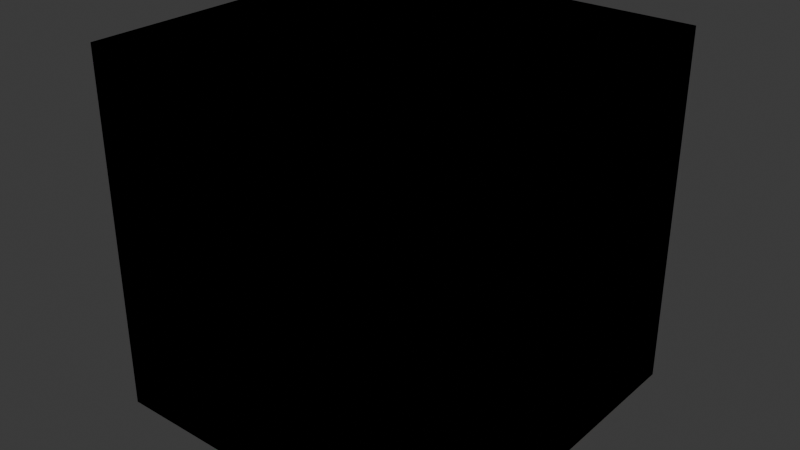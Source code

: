 # Source: voxels.blend  (saved by Blender 4.5.90; exported with 4.5.12 LTS)
import bpy
from mathutils import Matrix  # noqa: F401  (used for matrix-valued properties, if any)

bpy.ops.wm.read_factory_settings(use_empty=True)
scene = bpy.context.scene
scene.name = 'Scene'

# ---- collections
col_grass = bpy.data.collections.new('Grass'); scene.collection.children.link(col_grass)
col_wood = bpy.data.collections.new('Wood'); scene.collection.children.link(col_wood)
col_water = bpy.data.collections.new('Water'); scene.collection.children.link(col_water)
col_rock = bpy.data.collections.new('Rock'); scene.collection.children.link(col_rock)

# ---- images (referenced by path relative to the original .blend; pixels are not part of the script)
import os
ASSET_DIR = os.environ.get("B2B_ASSET_DIR", "")  # directory of the original .blend (textures are referenced by path, not embedded)
HERE = os.path.dirname(os.path.abspath(__file__))  # packed textures are extracted next to this script under _unpacked/

def load_image(name, relpath, width, height, colorspace="sRGB"):
    """Load a texture the original file referenced (path relative to the .blend, or extracted next to this script)."""
    p = next((c for c in (os.path.join(HERE, relpath), os.path.join(ASSET_DIR, relpath)) if relpath and os.path.exists(c)), "")
    if p:
        img = bpy.data.images.load(p, check_existing=True)
        img.name = name
    else:  # same state as the original file: an image datablock whose file is absent (Cycles renders it pink)
        img = bpy.data.images.new(name, width, height)
        img.source = "FILE"
        img.filepath = "//" + (relpath or name)
    img.colorspace_settings.name = colorspace
    return img
img_grass_tile_png_001 = load_image('grass_tile.png.001', 'grass_tile.png', 1024, 1024, 'sRGB')
img_wood_tile_png_001 = load_image('wood_tile.png.001', 'wood_tile.png', 1024, 1024, 'sRGB')
img_water_tile_png = load_image('water_tile.png', 'water_tile.png', 1024, 1024, 'sRGB')
img_rock_tile_png = load_image('rock_tile.png', 'rock_tile.png', 1024, 1024, 'sRGB')

# ---- materials (node trees are filled in below, after node groups)
mat_grass = bpy.data.materials.new('Grass')
mat_grass.alpha_threshold = 0.0
mat_grass.roughness = 0.5
mat_grass.line_color = (0.0, 0.0, 0.0, 1.0)
mat_wood = bpy.data.materials.new('Wood')
mat_wood.alpha_threshold = 0.0
mat_wood.roughness = 0.5
mat_wood.line_color = (0.0, 0.0, 0.0, 1.0)
mat_water = bpy.data.materials.new('Water')
mat_water.alpha_threshold = 0.0
mat_water.roughness = 0.5
mat_water.line_color = (0.0, 0.0, 0.0, 1.0)
mat_rock = bpy.data.materials.new('Rock')
mat_rock.alpha_threshold = 0.0
mat_rock.roughness = 0.5
mat_rock.line_color = (0.0, 0.0, 0.0, 1.0)

# ---- material node trees
mat_grass.use_nodes = True; mat_grass.node_tree.nodes.clear()
_N = mat_grass.node_tree.nodes; _L = mat_grass.node_tree.links
n0 = _N.new('ShaderNodeOutputMaterial'); n0.name = 'Material Output'; n0.location = (200, 100)
n1 = _N.new('ShaderNodeBsdfPrincipled'); n1.name = 'Principled BSDF'; n1.location = (-200, 100)
n1.inputs[3].default_value = 1.45
n2 = _N.new('ShaderNodeTexImage'); n2.name = 'Textura de imagem'; n2.location = (-490, 80)
n2.image = img_grass_tile_png_001
_L.new(n1.outputs[0], n0.inputs[0])
_L.new(n2.outputs[0], n1.inputs[0])
n0.is_active_output = True
mat_wood.use_nodes = True; mat_wood.node_tree.nodes.clear()
_N = mat_wood.node_tree.nodes; _L = mat_wood.node_tree.links
n0 = _N.new('ShaderNodeOutputMaterial'); n0.name = 'Material Output'; n0.location = (200, 100)
n1 = _N.new('ShaderNodeBsdfPrincipled'); n1.name = 'Principled BSDF'; n1.location = (-200, 100)
n1.inputs[3].default_value = 1.45
n2 = _N.new('ShaderNodeTexImage'); n2.name = 'Textura de imagem'; n2.location = (-490, 80)
n2.image = img_wood_tile_png_001
_L.new(n1.outputs[0], n0.inputs[0])
_L.new(n2.outputs[0], n1.inputs[0])
n0.is_active_output = True
mat_water.use_nodes = True; mat_water.node_tree.nodes.clear()
_N = mat_water.node_tree.nodes; _L = mat_water.node_tree.links
n0 = _N.new('ShaderNodeOutputMaterial'); n0.name = 'Material Output'; n0.location = (200, 100)
n1 = _N.new('ShaderNodeBsdfPrincipled'); n1.name = 'Principled BSDF'; n1.location = (-200, 100)
n1.inputs[3].default_value = 1.45
n2 = _N.new('ShaderNodeTexImage'); n2.name = 'Textura de imagem'; n2.location = (-490, 80)
n2.image = img_water_tile_png
_L.new(n1.outputs[0], n0.inputs[0])
_L.new(n2.outputs[0], n1.inputs[0])
n0.is_active_output = True
mat_rock.use_nodes = True; mat_rock.node_tree.nodes.clear()
_N = mat_rock.node_tree.nodes; _L = mat_rock.node_tree.links
n0 = _N.new('ShaderNodeOutputMaterial'); n0.name = 'Material Output'; n0.location = (200, 100)
n1 = _N.new('ShaderNodeBsdfPrincipled'); n1.name = 'Principled BSDF'; n1.location = (-200, 100)
n1.inputs[3].default_value = 1.45
n2 = _N.new('ShaderNodeTexImage'); n2.name = 'Textura de imagem'; n2.location = (-490, 80)
n2.image = img_rock_tile_png
_L.new(n1.outputs[0], n0.inputs[0])
_L.new(n2.outputs[0], n1.inputs[0])
n0.is_active_output = True

# ---- world
world_world = bpy.data.worlds.new('World'); scene.world = world_world
world_world.use_nodes = True; world_world.node_tree.nodes.clear()
_N = world_world.node_tree.nodes; _L = world_world.node_tree.links
n0 = _N.new('ShaderNodeOutputWorld'); n0.name = 'World Output'; n0.location = (200, 100)
n1 = _N.new('ShaderNodeBackground'); n1.name = 'Background'; n1.location = (-200, 100)
n1.inputs[0].default_value = (0.05088, 0.05088, 0.05088, 1.0)
_L.new(n1.outputs[0], n0.inputs[0])
n0.is_active_output = True
world_world.color = (0.05088, 0.05088, 0.05088)
world_world.sun_shadow_jitter_overblur = 0.0

# ---- meshes
me_grass = bpy.data.meshes.new('Grass')
me_grass.from_pydata([(-1.0, -1.0, -1.0), (-1.0, -1.0, 1.0), (-1.0, 1.0, -1.0), (-1.0, 1.0, 1.0), (1.0, -1.0, -1.0), (1.0, -1.0, 1.0), (1.0, 1.0, -1.0), (1.0, 1.0, 1.0)], [], [(0, 1, 3, 2), (2, 3, 7, 6), (6, 7, 5, 4), (4, 5, 1, 0), (2, 6, 4, 0), (7, 3, 1, 5)])
_uv = me_grass.uv_layers.new(name='Mapa UV')
_uv.uv.foreach_set('vector', [-2.98e-08, 0.5, 0.3333, 0.5, 0.3333, 0.75, -4.47e-08, 0.75, 0.3333, 1.0, 0.3333, 0.75, 0.6667, 0.75, 0.6667, 1.0, 1.0, 0.75, 0.6667, 0.75, 0.6667, 0.5, 1.0, 0.5, 0.666, 0.2505, 0.666, 0.4995, 0.334, 0.4995, 0.334, 0.2505, 0.3333, 0.25, 0.6667, 0.25, 0.6667, 0.0, 0.3333, 0.0, 0.6667, 0.75, 0.3333, 0.75, 0.3333, 0.5, 0.6667, 0.5])
me_grass.materials.append(mat_grass)
me_grass.update()
me_grassbottombend = bpy.data.meshes.new('GrassBottomBend')
me_grassbottombend.from_pydata([(-1.0, 1.0, -1.0), (-1.0, 1.0, 1.0), (1.0, -1.0, -1.0), (1.0, -1.0, 1.0), (1.0, 1.0, -1.0), (1.0, 1.0, 1.0), (-0.5, -1.0, -1.0), (-1.0, -0.5, -1.0), (-0.6913, -0.9619, -1.0), (-0.8536, -0.8536, -1.0), (-0.9619, -0.6913, -1.0), (-1.0, -0.5, 1.0), (-0.5, -1.0, 1.0), (-0.9619, -0.6913, 1.0), (-0.8536, -0.8536, 1.0), (-0.6913, -0.9619, 1.0)], [], [(0, 1, 5, 4), (4, 5, 3, 2), (6, 12, 15, 8), (8, 15, 14, 9), (9, 14, 13, 10), (10, 13, 11, 7), (0, 4, 2, 6, 8, 9, 10, 7), (7, 11, 1, 0), (2, 3, 12, 6), (5, 1, 11, 13, 14, 15, 12, 3)])
me_grassbottombend.polygons.foreach_set('use_smooth', [0, 0, 1, 1, 1, 1, 0, 0, 0, 0])
_uv = me_grassbottombend.uv_layers.new(name='Mapa UV')
_uv.uv.foreach_set('vector', [0.3333, 1.0, 0.3333, 0.75, 0.6667, 0.75, 0.6667, 1.0, 1.0, 0.75, 0.6667, 0.75, 0.6667, 0.5, 1.0, 0.5, 0.417, 0.2505, 0.417, 0.4995, 0.3852, 0.4995, 0.3852, 0.2505, 0.3852, 0.2505, 0.3852, 0.4995, 0.334, 0.4995, 0.334, 0.2505, -2.98e-08, 0.5, 0.3555, 0.5167, 0.3386, 0.5386, -3.21e-08, 0.5386, -3.21e-08, 0.5386, 0.3386, 0.5386, 0.3333, 0.5625, -3.353e-08, 0.5625, 0.3333, 0.25, 0.6667, 0.25, 0.6667, 0.0, 0.4167, 0.0, 0.3848, 0.004758, 0.3577, 0.01831, 0.3397, 0.03858, 0.3333, 0.0625, -3.353e-08, 0.5625, 0.3333, 0.5625, 0.3333, 0.75, -4.47e-08, 0.75, 0.666, 0.2505, 0.666, 0.4995, 0.417, 0.4995, 0.417, 0.2505, 0.6667, 0.75, 0.3333, 0.75, 0.3333, 0.5625, 0.3386, 0.5386, 0.3555, 0.5167, 0.3848, 0.5048, 0.4167, 0.5, 0.6667, 0.5])
me_grassbottombend.materials.append(mat_grass)
me_grassbottombend.update()
me_grassdoublebend = bpy.data.meshes.new('GrassDoubleBend')
me_grassdoublebend.from_pydata([(1.0, -1.0, -1.0), (1.0, -1.0, 1.0), (1.0, 1.0, -1.0), (1.0, 1.0, 1.0), (-0.5, -1.0, -1.0), (-1.0, -0.5, -1.0), (-0.6913, -0.9619, -1.0), (-0.8536, -0.8536, -1.0), (-0.9619, -0.6913, -1.0), (-1.0, -0.5, 1.0), (-0.5, -1.0, 1.0), (-0.9619, -0.6913, 1.0), (-0.8536, -0.8536, 1.0), (-0.6913, -0.9619, 1.0), (-1.0, 0.5, -1.0), (-0.5, 1.0, -1.0), (-0.9619, 0.6913, -1.0), (-0.8536, 0.8536, -1.0), (-0.6913, 0.9619, -1.0), (-0.5, 1.0, 1.0), (-1.0, 0.5, 1.0), (-0.6913, 0.9619, 1.0), (-0.8536, 0.8536, 1.0), (-0.9619, 0.6913, 1.0)], [], [(2, 3, 1, 0), (4, 10, 13, 6), (6, 13, 12, 7), (7, 12, 11, 8), (8, 11, 9, 5), (0, 1, 10, 4), (19, 15, 18, 21), (21, 18, 17, 22), (22, 17, 16, 23), (23, 16, 14, 20), (5, 9, 20, 14), (15, 19, 3, 2), (14, 16, 17, 18, 15, 2, 0, 4, 6, 7, 8, 5), (3, 19, 21, 22, 23, 20, 9, 11, 12, 13, 10, 1)])
me_grassdoublebend.polygons.foreach_set('use_smooth', [0, 1, 1, 1, 1, 0, 1, 1, 1, 1, 0, 0, 0, 0])
_uv = me_grassdoublebend.uv_layers.new(name='Mapa UV')
_uv.uv.foreach_set('vector', [1.0, 0.75, 0.6667, 0.75, 0.6667, 0.5, 1.0, 0.5, 0.417, 0.2505, 0.417, 0.4995, 0.3852, 0.4995, 0.3852, 0.2505, 0.3852, 0.2505, 0.3852, 0.4995, 0.334, 0.4995, 0.334, 0.2505, -2.98e-08, 0.5, 0.3555, 0.5167, 0.3386, 0.5386, -3.21e-08, 0.5386, -3.21e-08, 0.5386, 0.3386, 0.5386, 0.3333, 0.5625, -3.353e-08, 0.5625, 0.666, 0.2505, 0.666, 0.4995, 0.417, 0.4995, 0.417, 0.2505, 0.4167, 0.75, 0.4167, 1.0, 0.3848, 1.0, 0.3848, 0.746, 0.3848, 0.746, 0.3848, 1.0, 0.3333, 1.0, 0.3537, 0.7348, 0.3537, 0.7348, -4.47e-08, 0.75, -4.24e-08, 0.7114, 0.3386, 0.7114, 0.3386, 0.7114, -4.24e-08, 0.7114, -4.098e-08, 0.6875, 0.3333, 0.6875, -3.353e-08, 0.5625, 0.3333, 0.5625, 0.3333, 0.6875, -4.098e-08, 0.6875, 0.4167, 1.0, 0.4167, 0.75, 0.6667, 0.75, 0.6667, 1.0, 0.3333, 0.1875, 0.3397, 0.2114, 0.3577, 0.2317, 0.3848, 0.2452, 0.4167, 0.25, 0.6667, 0.25, 0.6667, 0.0, 0.4167, 0.0, 0.3848, 0.004758, 0.3577, 0.01831, 0.3397, 0.03858, 0.3333, 0.0625, 0.6667, 0.75, 0.4167, 0.75, 0.3848, 0.746, 0.3537, 0.7348, 0.3386, 0.7114, 0.3333, 0.6875, 0.3333, 0.5625, 0.3386, 0.5386, 0.3555, 0.5167, 0.3848, 0.5048, 0.4167, 0.5, 0.6667, 0.5])
me_grassdoublebend.materials.append(mat_grass)
me_grassdoublebend.update()
me_wood = bpy.data.meshes.new('Wood')
me_wood.from_pydata([(-1.0, -1.0, -1.0), (-1.0, -1.0, 1.0), (-1.0, 1.0, -1.0), (-1.0, 1.0, 1.0), (1.0, -1.0, -1.0), (1.0, -1.0, 1.0), (1.0, 1.0, -1.0), (1.0, 1.0, 1.0)], [], [(0, 1, 3, 2), (2, 3, 7, 6), (6, 7, 5, 4), (4, 5, 1, 0), (2, 6, 4, 0), (7, 3, 1, 5)])
_uv = me_wood.uv_layers.new(name='Mapa UV')
_uv.uv.foreach_set('vector', [-2.98e-08, 0.5, 0.3333, 0.5, 0.3333, 0.75, -4.47e-08, 0.75, 0.3333, 1.0, 0.3333, 0.75, 0.6667, 0.75, 0.6667, 1.0, 1.0, 0.75, 0.6667, 0.75, 0.6667, 0.5, 1.0, 0.5, 0.666, 0.2505, 0.666, 0.4995, 0.334, 0.4995, 0.334, 0.2505, 0.3333, 0.25, 0.6667, 0.25, 0.6667, 0.0, 0.3333, 0.0, 0.6667, 0.75, 0.3333, 0.75, 0.3333, 0.5, 0.6667, 0.5])
me_wood.materials.append(mat_wood)
me_wood.update()
me_woodbendtop = bpy.data.meshes.new('WoodBendTop')
me_woodbendtop.from_pydata([(-1.0, 1.0, -1.0), (-1.0, 1.0, 1.0), (1.0, -1.0, -1.0), (1.0, -1.0, 1.0), (1.0, 1.0, -1.0), (1.0, 1.0, 1.0), (-0.5, -1.0, -1.0), (-1.0, -0.5, -1.0), (-0.6913, -0.9619, -1.0), (-0.8536, -0.8536, -1.0), (-0.9619, -0.6913, -1.0), (-1.0, -0.5, 1.0), (-0.5, -1.0, 1.0), (-0.9619, -0.6913, 1.0), (-0.8536, -0.8536, 1.0), (-0.6913, -0.9619, 1.0)], [], [(0, 1, 5, 4), (4, 5, 3, 2), (6, 12, 15, 8), (8, 15, 14, 9), (9, 14, 13, 10), (10, 13, 11, 7), (0, 4, 2, 6, 8, 9, 10, 7), (7, 11, 1, 0), (2, 3, 12, 6), (5, 1, 11, 13, 14, 15, 12, 3)])
me_woodbendtop.polygons.foreach_set('use_smooth', [0, 0, 1, 1, 1, 1, 0, 0, 0, 0])
_uv = me_woodbendtop.uv_layers.new(name='Mapa UV')
_uv.uv.foreach_set('vector', [0.3333, 1.0, 0.3333, 0.75, 0.6667, 0.75, 0.6667, 1.0, 1.0, 0.75, 0.6667, 0.75, 0.6667, 0.5, 1.0, 0.5, 0.417, 0.2505, 0.417, 0.4995, 0.3852, 0.4995, 0.3852, 0.2505, 0.3852, 0.2505, 0.3852, 0.4995, 0.334, 0.4995, 0.334, 0.2505, -2.98e-08, 0.5, 0.3555, 0.5167, 0.3386, 0.5386, -3.21e-08, 0.5386, -3.21e-08, 0.5386, 0.3386, 0.5386, 0.3333, 0.5625, -3.353e-08, 0.5625, 0.3333, 0.25, 0.6667, 0.25, 0.6667, 0.0, 0.4167, 0.0, 0.3848, 0.004758, 0.3577, 0.01831, 0.3397, 0.03858, 0.3333, 0.0625, -3.353e-08, 0.5625, 0.3333, 0.5625, 0.3333, 0.75, -4.47e-08, 0.75, 0.666, 0.2505, 0.666, 0.4995, 0.417, 0.4995, 0.417, 0.2505, 0.6667, 0.75, 0.3333, 0.75, 0.3333, 0.5625, 0.3386, 0.5386, 0.3555, 0.5167, 0.3848, 0.5048, 0.4167, 0.5, 0.6667, 0.5])
me_woodbendtop.materials.append(mat_wood)
me_woodbendtop.update()
me_woodbendtopbottom = bpy.data.meshes.new('WoodBendTopBottom')
me_woodbendtopbottom.from_pydata([(1.0, -1.0, -1.0), (1.0, -1.0, 1.0), (1.0, 1.0, -1.0), (1.0, 1.0, 1.0), (-0.5, -1.0, -1.0), (-1.0, -0.5, -1.0), (-0.6913, -0.9619, -1.0), (-0.8536, -0.8536, -1.0), (-0.9619, -0.6913, -1.0), (-1.0, -0.5, 1.0), (-0.5, -1.0, 1.0), (-0.9619, -0.6913, 1.0), (-0.8536, -0.8536, 1.0), (-0.6913, -0.9619, 1.0), (-1.0, 0.5, -1.0), (-0.5, 1.0, -1.0), (-0.9619, 0.6913, -1.0), (-0.8536, 0.8536, -1.0), (-0.6913, 0.9619, -1.0), (-0.5, 1.0, 1.0), (-1.0, 0.5, 1.0), (-0.6913, 0.9619, 1.0), (-0.8536, 0.8536, 1.0), (-0.9619, 0.6913, 1.0)], [], [(2, 3, 1, 0), (4, 10, 13, 6), (6, 13, 12, 7), (7, 12, 11, 8), (8, 11, 9, 5), (0, 1, 10, 4), (19, 15, 18, 21), (21, 18, 17, 22), (22, 17, 16, 23), (23, 16, 14, 20), (5, 9, 20, 14), (15, 19, 3, 2), (14, 16, 17, 18, 15, 2, 0, 4, 6, 7, 8, 5), (3, 19, 21, 22, 23, 20, 9, 11, 12, 13, 10, 1)])
me_woodbendtopbottom.polygons.foreach_set('use_smooth', [0, 1, 1, 1, 1, 0, 1, 1, 1, 1, 0, 0, 0, 0])
_uv = me_woodbendtopbottom.uv_layers.new(name='Mapa UV')
_uv.uv.foreach_set('vector', [1.0, 0.75, 0.6667, 0.75, 0.6667, 0.5, 1.0, 0.5, 0.417, 0.2505, 0.417, 0.4995, 0.3852, 0.4995, 0.3852, 0.2505, 0.3852, 0.2505, 0.3852, 0.4995, 0.334, 0.4995, 0.334, 0.2505, -2.98e-08, 0.5, 0.3555, 0.5167, 0.3386, 0.5386, -3.21e-08, 0.5386, -3.21e-08, 0.5386, 0.3386, 0.5386, 0.3333, 0.5625, -3.353e-08, 0.5625, 0.666, 0.2505, 0.666, 0.4995, 0.417, 0.4995, 0.417, 0.2505, 0.4167, 0.75, 0.4167, 1.0, 0.3848, 1.0, 0.3848, 0.746, 0.3848, 0.746, 0.3848, 1.0, 0.3333, 1.0, 0.3537, 0.7348, 0.3537, 0.7348, -4.47e-08, 0.75, -4.24e-08, 0.7114, 0.3386, 0.7114, 0.3386, 0.7114, -4.24e-08, 0.7114, -4.098e-08, 0.6875, 0.3333, 0.6875, -3.353e-08, 0.5625, 0.3333, 0.5625, 0.3333, 0.6875, -4.098e-08, 0.6875, 0.4167, 1.0, 0.4167, 0.75, 0.6667, 0.75, 0.6667, 1.0, 0.3333, 0.1875, 0.3397, 0.2114, 0.3577, 0.2317, 0.3848, 0.2452, 0.4167, 0.25, 0.6667, 0.25, 0.6667, 0.0, 0.4167, 0.0, 0.3848, 0.004758, 0.3577, 0.01831, 0.3397, 0.03858, 0.3333, 0.0625, 0.6667, 0.75, 0.4167, 0.75, 0.3848, 0.746, 0.3537, 0.7348, 0.3386, 0.7114, 0.3333, 0.6875, 0.3333, 0.5625, 0.3386, 0.5386, 0.3555, 0.5167, 0.3848, 0.5048, 0.4167, 0.5, 0.6667, 0.5])
me_woodbendtopbottom.materials.append(mat_wood)
me_woodbendtopbottom.update()
me_water = bpy.data.meshes.new('Water')
me_water.from_pydata([(-1.0, -1.0, -1.0), (-1.0, -1.0, 1.0), (-1.0, 1.0, -1.0), (-1.0, 1.0, 1.0), (1.0, -1.0, -1.0), (1.0, -1.0, 1.0), (1.0, 1.0, -1.0), (1.0, 1.0, 1.0)], [], [(0, 1, 3, 2), (2, 3, 7, 6), (6, 7, 5, 4), (4, 5, 1, 0), (2, 6, 4, 0), (7, 3, 1, 5)])
_uv = me_water.uv_layers.new(name='Mapa UV')
_uv.uv.foreach_set('vector', [-2.98e-08, 0.5, 0.3333, 0.5, 0.3333, 0.75, -4.47e-08, 0.75, 0.3333, 1.0, 0.3333, 0.75, 0.6667, 0.75, 0.6667, 1.0, 1.0, 0.75, 0.6667, 0.75, 0.6667, 0.5, 1.0, 0.5, 0.666, 0.2505, 0.666, 0.4995, 0.334, 0.4995, 0.334, 0.2505, 0.3333, 0.25, 0.6667, 0.25, 0.6667, 0.0, 0.3333, 0.0, 0.6667, 0.75, 0.3333, 0.75, 0.3333, 0.5, 0.6667, 0.5])
me_water.materials.append(mat_water)
me_water.update()
me_waterbendtop = bpy.data.meshes.new('WaterBendTop')
me_waterbendtop.from_pydata([(-1.0, 1.0, -1.0), (-1.0, 1.0, 1.0), (1.0, -1.0, -1.0), (1.0, -1.0, 1.0), (1.0, 1.0, -1.0), (1.0, 1.0, 1.0), (-0.5, -1.0, -1.0), (-1.0, -0.5, -1.0), (-0.6913, -0.9619, -1.0), (-0.8536, -0.8536, -1.0), (-0.9619, -0.6913, -1.0), (-1.0, -0.5, 1.0), (-0.5, -1.0, 1.0), (-0.9619, -0.6913, 1.0), (-0.8536, -0.8536, 1.0), (-0.6913, -0.9619, 1.0)], [], [(0, 1, 5, 4), (4, 5, 3, 2), (6, 12, 15, 8), (8, 15, 14, 9), (9, 14, 13, 10), (10, 13, 11, 7), (0, 4, 2, 6, 8, 9, 10, 7), (7, 11, 1, 0), (2, 3, 12, 6), (5, 1, 11, 13, 14, 15, 12, 3)])
me_waterbendtop.polygons.foreach_set('use_smooth', [0, 0, 1, 1, 1, 1, 0, 0, 0, 0])
_uv = me_waterbendtop.uv_layers.new(name='Mapa UV')
_uv.uv.foreach_set('vector', [0.3333, 1.0, 0.3333, 0.75, 0.6667, 0.75, 0.6667, 1.0, 1.0, 0.75, 0.6667, 0.75, 0.6667, 0.5, 1.0, 0.5, 0.417, 0.2505, 0.417, 0.4995, 0.3852, 0.4995, 0.3852, 0.2505, 0.3852, 0.2505, 0.3852, 0.4995, 0.334, 0.4995, 0.334, 0.2505, -2.98e-08, 0.5, 0.3555, 0.5167, 0.3386, 0.5386, -3.21e-08, 0.5386, -3.21e-08, 0.5386, 0.3386, 0.5386, 0.3333, 0.5625, -3.353e-08, 0.5625, 0.3333, 0.25, 0.6667, 0.25, 0.6667, 0.0, 0.4167, 0.0, 0.3848, 0.004758, 0.3577, 0.01831, 0.3397, 0.03858, 0.3333, 0.0625, -3.353e-08, 0.5625, 0.3333, 0.5625, 0.3333, 0.75, -4.47e-08, 0.75, 0.666, 0.2505, 0.666, 0.4995, 0.417, 0.4995, 0.417, 0.2505, 0.6667, 0.75, 0.3333, 0.75, 0.3333, 0.5625, 0.3386, 0.5386, 0.3555, 0.5167, 0.3848, 0.5048, 0.4167, 0.5, 0.6667, 0.5])
me_waterbendtop.materials.append(mat_water)
me_waterbendtop.update()
me_waterbendtopbottom = bpy.data.meshes.new('WaterBendTopBottom')
me_waterbendtopbottom.from_pydata([(1.0, -1.0, -1.0), (1.0, -1.0, 1.0), (1.0, 1.0, -1.0), (1.0, 1.0, 1.0), (-0.5, -1.0, -1.0), (-1.0, -0.5, -1.0), (-0.6913, -0.9619, -1.0), (-0.8536, -0.8536, -1.0), (-0.9619, -0.6913, -1.0), (-1.0, -0.5, 1.0), (-0.5, -1.0, 1.0), (-0.9619, -0.6913, 1.0), (-0.8536, -0.8536, 1.0), (-0.6913, -0.9619, 1.0), (-1.0, 0.5, -1.0), (-0.5, 1.0, -1.0), (-0.9619, 0.6913, -1.0), (-0.8536, 0.8536, -1.0), (-0.6913, 0.9619, -1.0), (-0.5, 1.0, 1.0), (-1.0, 0.5, 1.0), (-0.6913, 0.9619, 1.0), (-0.8536, 0.8536, 1.0), (-0.9619, 0.6913, 1.0)], [], [(2, 3, 1, 0), (4, 10, 13, 6), (6, 13, 12, 7), (7, 12, 11, 8), (8, 11, 9, 5), (0, 1, 10, 4), (19, 15, 18, 21), (21, 18, 17, 22), (22, 17, 16, 23), (23, 16, 14, 20), (5, 9, 20, 14), (15, 19, 3, 2), (14, 16, 17, 18, 15, 2, 0, 4, 6, 7, 8, 5), (3, 19, 21, 22, 23, 20, 9, 11, 12, 13, 10, 1)])
me_waterbendtopbottom.polygons.foreach_set('use_smooth', [0, 1, 1, 1, 1, 0, 1, 1, 1, 1, 0, 0, 0, 0])
_uv = me_waterbendtopbottom.uv_layers.new(name='Mapa UV')
_uv.uv.foreach_set('vector', [1.0, 0.75, 0.6667, 0.75, 0.6667, 0.5, 1.0, 0.5, 0.417, 0.2505, 0.417, 0.4995, 0.3852, 0.4995, 0.3852, 0.2505, 0.3852, 0.2505, 0.3852, 0.4995, 0.334, 0.4995, 0.334, 0.2505, -2.98e-08, 0.5, 0.3555, 0.5167, 0.3386, 0.5386, -3.21e-08, 0.5386, -3.21e-08, 0.5386, 0.3386, 0.5386, 0.3333, 0.5625, -3.353e-08, 0.5625, 0.666, 0.2505, 0.666, 0.4995, 0.417, 0.4995, 0.417, 0.2505, 0.4167, 0.75, 0.4167, 1.0, 0.3848, 1.0, 0.3848, 0.746, 0.3848, 0.746, 0.3848, 1.0, 0.3333, 1.0, 0.3537, 0.7348, 0.3537, 0.7348, -4.47e-08, 0.75, -4.24e-08, 0.7114, 0.3386, 0.7114, 0.3386, 0.7114, -4.24e-08, 0.7114, -4.098e-08, 0.6875, 0.3333, 0.6875, -3.353e-08, 0.5625, 0.3333, 0.5625, 0.3333, 0.6875, -4.098e-08, 0.6875, 0.4167, 1.0, 0.4167, 0.75, 0.6667, 0.75, 0.6667, 1.0, 0.3333, 0.1875, 0.3397, 0.2114, 0.3577, 0.2317, 0.3848, 0.2452, 0.4167, 0.25, 0.6667, 0.25, 0.6667, 0.0, 0.4167, 0.0, 0.3848, 0.004758, 0.3577, 0.01831, 0.3397, 0.03858, 0.3333, 0.0625, 0.6667, 0.75, 0.4167, 0.75, 0.3848, 0.746, 0.3537, 0.7348, 0.3386, 0.7114, 0.3333, 0.6875, 0.3333, 0.5625, 0.3386, 0.5386, 0.3555, 0.5167, 0.3848, 0.5048, 0.4167, 0.5, 0.6667, 0.5])
me_waterbendtopbottom.materials.append(mat_water)
me_waterbendtopbottom.update()
me_rock = bpy.data.meshes.new('Rock')
me_rock.from_pydata([(-1.0, -1.0, -1.0), (-1.0, -1.0, 1.0), (-1.0, 1.0, -1.0), (-1.0, 1.0, 1.0), (1.0, -1.0, -1.0), (1.0, -1.0, 1.0), (1.0, 1.0, -1.0), (1.0, 1.0, 1.0)], [], [(0, 1, 3, 2), (2, 3, 7, 6), (6, 7, 5, 4), (4, 5, 1, 0), (2, 6, 4, 0), (7, 3, 1, 5)])
_uv = me_rock.uv_layers.new(name='Mapa UV')
_uv.uv.foreach_set('vector', [0.332, 0.5003, 0.332, 0.7497, 0.0, 0.7497, 0.0, 0.5003, 0.666, 0.7503, 0.666, 0.9997, 0.334, 0.9997, 0.334, 0.7503, 1.0, 0.5003, 1.0, 0.7497, 0.668, 0.7497, 0.668, 0.5003, 0.666, 0.2503, 0.666, 0.4997, 0.334, 0.4997, 0.334, 0.2503, 0.334, 0.0002882, 0.666, 0.0002882, 0.666, 0.2497, 0.334, 0.2497, 0.666, 0.7497, 0.334, 0.7497, 0.334, 0.5003, 0.666, 0.5003])
me_rock.materials.append(mat_rock)
me_rock.update()
me_rockbendtop = bpy.data.meshes.new('RockBendTop')
me_rockbendtop.from_pydata([(-1.0, 1.0, -1.0), (-1.0, 1.0, 1.0), (1.0, -1.0, -1.0), (1.0, -1.0, 1.0), (1.0, 1.0, -1.0), (1.0, 1.0, 1.0), (-0.5, -1.0, -1.0), (-1.0, -0.5, -1.0), (-0.6913, -0.9619, -1.0), (-0.8536, -0.8536, -1.0), (-0.9619, -0.6913, -1.0), (-1.0, -0.5, 1.0), (-0.5, -1.0, 1.0), (-0.9619, -0.6913, 1.0), (-0.8536, -0.8536, 1.0), (-0.6913, -0.9619, 1.0)], [], [(0, 1, 5, 4), (4, 5, 3, 2), (6, 12, 15, 8), (8, 15, 14, 9), (9, 14, 13, 10), (10, 13, 11, 7), (0, 4, 2, 6, 8, 9, 10, 7), (7, 11, 1, 0), (2, 3, 12, 6), (5, 1, 11, 13, 14, 15, 12, 3)])
_uv = me_rockbendtop.uv_layers.new(name='Mapa UV')
_uv.uv.foreach_set('vector', [0.666, 0.7503, 0.666, 0.9997, 0.334, 0.9997, 0.334, 0.7503, 1.0, 0.5003, 1.0, 0.7497, 0.668, 0.7497, 0.668, 0.5003, 0.417, 0.2503, 0.417, 0.4997, 0.3852, 0.4997, 0.3852, 0.2503, 0.3852, 0.2503, 0.3852, 0.4997, 0.334, 0.4997, 0.334, 0.2503, 0.332, 0.5003, 0.332, 0.7497, 0.2808, 0.7497, 0.2808, 0.5003, 0.2808, 0.5003, 0.2808, 0.7497, 0.249, 0.7497, 0.249, 0.5003, 0.334, 0.0002882, 0.666, 0.0002882, 0.666, 0.2497, 0.417, 0.2497, 0.3852, 0.245, 0.3583, 0.2314, 0.3403, 0.2112, 0.334, 0.1874, 0.249, 0.5003, 0.249, 0.7497, 0.0, 0.7497, 0.0, 0.5003, 0.666, 0.2503, 0.666, 0.4997, 0.417, 0.4997, 0.417, 0.2503, 0.666, 0.7497, 0.334, 0.7497, 0.334, 0.5626, 0.3403, 0.5388, 0.3583, 0.5186, 0.3852, 0.505, 0.417, 0.5003, 0.666, 0.5003])
me_rockbendtop.materials.append(mat_rock)
me_rockbendtop.update()
me_rockbendtop_001 = bpy.data.meshes.new('RockBendTop.001')
me_rockbendtop_001.from_pydata([(-1.0, 1.0, -1.0), (-1.0, 1.0, 1.0), (1.0, -1.0, -1.0), (1.0, -1.0, 1.0), (1.0, 1.0, -1.0), (1.0, 1.0, 1.0), (-0.5, -1.0, -1.0), (-1.0, -0.5, -1.0), (-0.6913, -0.9619, -1.0), (-0.8536, -0.8536, -1.0), (-0.9619, -0.6913, -1.0), (-1.0, -0.5, 1.0), (-0.5, -1.0, 1.0), (-0.9619, -0.6913, 1.0), (-0.8536, -0.8536, 1.0), (-0.6913, -0.9619, 1.0)], [], [(0, 1, 5, 4), (4, 5, 3, 2), (6, 12, 15, 8), (8, 15, 14, 9), (9, 14, 13, 10), (10, 13, 11, 7), (0, 4, 2, 6, 8, 9, 10, 7), (7, 11, 1, 0), (2, 3, 12, 6), (5, 1, 11, 13, 14, 15, 12, 3)])
_uv = me_rockbendtop_001.uv_layers.new(name='Mapa UV')
_uv.uv.foreach_set('vector', [0.666, 0.7503, 0.666, 0.9997, 0.334, 0.9997, 0.334, 0.7503, 1.0, 0.5003, 1.0, 0.7497, 0.668, 0.7497, 0.668, 0.5003, 0.417, 0.2503, 0.417, 0.4997, 0.3852, 0.4997, 0.3852, 0.2503, 0.3852, 0.2503, 0.3852, 0.4997, 0.334, 0.4997, 0.334, 0.2503, 0.332, 0.5003, 0.332, 0.7497, 0.2808, 0.7497, 0.2808, 0.5003, 0.2808, 0.5003, 0.2808, 0.7497, 0.249, 0.7497, 0.249, 0.5003, 0.334, 0.0002882, 0.666, 0.0002882, 0.666, 0.2497, 0.417, 0.2497, 0.3852, 0.245, 0.3583, 0.2314, 0.3403, 0.2112, 0.334, 0.1874, 0.249, 0.5003, 0.249, 0.7497, 0.0, 0.7497, 0.0, 0.5003, 0.666, 0.2503, 0.666, 0.4997, 0.417, 0.4997, 0.417, 0.2503, 0.666, 0.7497, 0.334, 0.7497, 0.334, 0.5626, 0.3403, 0.5388, 0.3583, 0.5186, 0.3852, 0.505, 0.417, 0.5003, 0.666, 0.5003])
me_rockbendtop_001.materials.append(mat_rock)
me_rockbendtop_001.update()

# ---- objects
ob_grass = bpy.data.objects.new('Grass', me_grass)
ob_grassbendtop = bpy.data.objects.new('GrassBendTop', me_grassbottombend)
ob_grassbendtopbottom = bpy.data.objects.new('GrassBendTopBottom', me_grassdoublebend)
ob_wood = bpy.data.objects.new('Wood', me_wood)
ob_woodbendtop = bpy.data.objects.new('WoodBendTop', me_woodbendtop)
ob_woodbendtopbottom = bpy.data.objects.new('WoodBendTopBottom', me_woodbendtopbottom)
ob_water = bpy.data.objects.new('Water', me_water)
ob_waterbendtop = bpy.data.objects.new('WaterBendTop', me_waterbendtop)
ob_waterbendtopbottom = bpy.data.objects.new('WaterBendTopBottom', me_waterbendtopbottom)
ob_rock = bpy.data.objects.new('Rock', me_rock)
ob_rockbendtop = bpy.data.objects.new('RockBendTop', me_rockbendtop)
ob_rockbendtopbottom = bpy.data.objects.new('RockBendTopBottom', me_rockbendtop_001)

# ---- transforms, parenting, visibility, modifiers, constraints
ob_grass.location = (0.0, 0.0, 0.0)
ob_grassbendtop.location = (0.0, 0.0, 0.0)
ob_grassbendtopbottom.location = (0.0, 0.0, 0.0)
ob_wood.location = (0.0, 0.0, 0.0)
ob_woodbendtop.location = (0.0, 0.0, 0.0)
ob_woodbendtopbottom.location = (0.0, 0.0, 0.0)
ob_water.location = (0.0, 0.0, 0.0)
ob_waterbendtop.location = (0.0, 0.0, 0.0)
ob_waterbendtopbottom.location = (0.0, 0.0, 0.0)
ob_rock.location = (0.0, 0.0, 0.0)
ob_rockbendtop.location = (0.0, 0.0, 0.0)
ob_rockbendtopbottom.location = (0.0, 0.0, 0.0)

# ---- collection membership
col_grass.objects.link(ob_grass)
col_grass.objects.link(ob_grassbendtop)
col_grass.objects.link(ob_grassbendtopbottom)
col_wood.objects.link(ob_wood)
col_wood.objects.link(ob_woodbendtop)
col_wood.objects.link(ob_woodbendtopbottom)
col_water.objects.link(ob_water)
col_water.objects.link(ob_waterbendtop)
col_water.objects.link(ob_waterbendtopbottom)
col_rock.objects.link(ob_rock)
col_rock.objects.link(ob_rockbendtop)
col_rock.objects.link(ob_rockbendtopbottom)

# ---- scene / render settings (as saved in the file)
scene.frame_start = 1; scene.frame_end = 250; scene.frame_set(1)
scene.render.engine = 'BLENDER_EEVEE_NEXT'
bpy.context.view_layer.update()

# ---- added for rendering (the .blend has no active camera and no usable light): camera, sun
cam_auto = bpy.data.cameras.new('AutoCamera')
cam_auto.lens = 50.0
cam_auto.sensor_width = 36.0
cam_auto.clip_end = 1000.0
ob_auto_camera = bpy.data.objects.new('AutoCamera', cam_auto)
scene.collection.objects.link(ob_auto_camera)
ob_auto_camera.location = (3.20507, -3.84609, 2.56406)
ob_auto_camera.rotation_euler = (1.09748, -7.21219e-08, 0.694738)
scene.camera = ob_auto_camera
light_auto_sun = bpy.data.lights.new('AutoSun', 'SUN')
light_auto_sun.energy = 3.0
light_auto_sun.angle = 0.0523599
ob_auto_sun = bpy.data.objects.new('AutoSun', light_auto_sun)
scene.collection.objects.link(ob_auto_sun)
ob_auto_sun.rotation_euler = (0.872665, 0.174533, 0.523599)
bpy.context.view_layer.update()
